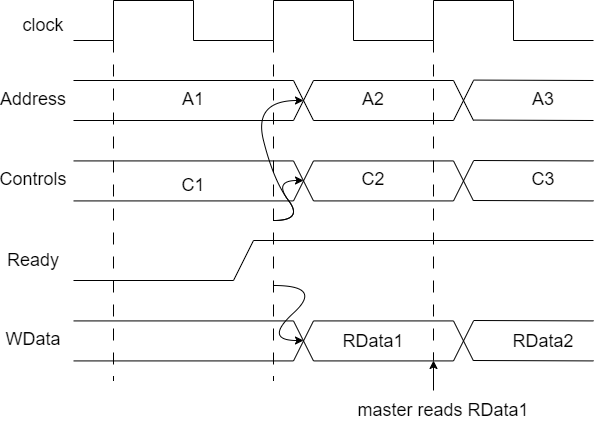

The diagram above was exported from draw.io. Its source (the exported page's mxGraphModel, read from the mxfile embedded in the PNG):
<mxGraphModel dx="1569" dy="640" grid="1" gridSize="10" guides="1" tooltips="1" connect="1" arrows="1" fold="1" page="1" pageScale="1" pageWidth="827" pageHeight="1169" math="0" shadow="0">
  <root>
    <mxCell id="0" />
    <mxCell id="1" parent="0" />
    <mxCell id="Of1cx2g4IZ7uRNnXO7n0-1" value="" style="endArrow=none;html=1;rounded=0;" edge="1" parent="1">
      <mxGeometry width="50" height="50" relative="1" as="geometry">
        <mxPoint x="120" y="160" as="sourcePoint" />
        <mxPoint x="160" y="160" as="targetPoint" />
      </mxGeometry>
    </mxCell>
    <mxCell id="Of1cx2g4IZ7uRNnXO7n0-2" value="" style="endArrow=none;html=1;rounded=0;" edge="1" parent="1">
      <mxGeometry width="50" height="50" relative="1" as="geometry">
        <mxPoint x="160" y="120" as="sourcePoint" />
        <mxPoint x="240" y="120" as="targetPoint" />
      </mxGeometry>
    </mxCell>
    <mxCell id="Of1cx2g4IZ7uRNnXO7n0-3" value="" style="endArrow=none;html=1;rounded=0;" edge="1" parent="1">
      <mxGeometry width="50" height="50" relative="1" as="geometry">
        <mxPoint x="240" y="160" as="sourcePoint" />
        <mxPoint x="320" y="160" as="targetPoint" />
      </mxGeometry>
    </mxCell>
    <mxCell id="Of1cx2g4IZ7uRNnXO7n0-4" value="" style="endArrow=none;html=1;rounded=0;" edge="1" parent="1">
      <mxGeometry width="50" height="50" relative="1" as="geometry">
        <mxPoint x="160" y="160" as="sourcePoint" />
        <mxPoint x="160" y="120" as="targetPoint" />
      </mxGeometry>
    </mxCell>
    <mxCell id="Of1cx2g4IZ7uRNnXO7n0-5" value="" style="endArrow=none;html=1;rounded=0;" edge="1" parent="1">
      <mxGeometry width="50" height="50" relative="1" as="geometry">
        <mxPoint x="240" y="160" as="sourcePoint" />
        <mxPoint x="240" y="120" as="targetPoint" />
      </mxGeometry>
    </mxCell>
    <mxCell id="Of1cx2g4IZ7uRNnXO7n0-6" value="" style="endArrow=none;html=1;rounded=0;" edge="1" parent="1">
      <mxGeometry width="50" height="50" relative="1" as="geometry">
        <mxPoint x="320" y="120" as="sourcePoint" />
        <mxPoint x="400" y="120" as="targetPoint" />
      </mxGeometry>
    </mxCell>
    <mxCell id="Of1cx2g4IZ7uRNnXO7n0-7" value="" style="endArrow=none;html=1;rounded=0;" edge="1" parent="1">
      <mxGeometry width="50" height="50" relative="1" as="geometry">
        <mxPoint x="400" y="160" as="sourcePoint" />
        <mxPoint x="480" y="160" as="targetPoint" />
      </mxGeometry>
    </mxCell>
    <mxCell id="Of1cx2g4IZ7uRNnXO7n0-8" value="" style="endArrow=none;html=1;rounded=0;" edge="1" parent="1">
      <mxGeometry width="50" height="50" relative="1" as="geometry">
        <mxPoint x="320" y="160" as="sourcePoint" />
        <mxPoint x="320" y="120" as="targetPoint" />
      </mxGeometry>
    </mxCell>
    <mxCell id="Of1cx2g4IZ7uRNnXO7n0-9" value="" style="endArrow=none;html=1;rounded=0;" edge="1" parent="1">
      <mxGeometry width="50" height="50" relative="1" as="geometry">
        <mxPoint x="400" y="160" as="sourcePoint" />
        <mxPoint x="400" y="120" as="targetPoint" />
      </mxGeometry>
    </mxCell>
    <mxCell id="Of1cx2g4IZ7uRNnXO7n0-10" value="" style="endArrow=none;html=1;rounded=0;" edge="1" parent="1">
      <mxGeometry width="50" height="50" relative="1" as="geometry">
        <mxPoint x="480" y="120" as="sourcePoint" />
        <mxPoint x="560" y="120" as="targetPoint" />
      </mxGeometry>
    </mxCell>
    <mxCell id="Of1cx2g4IZ7uRNnXO7n0-11" value="" style="endArrow=none;html=1;rounded=0;" edge="1" parent="1">
      <mxGeometry width="50" height="50" relative="1" as="geometry">
        <mxPoint x="560" y="160" as="sourcePoint" />
        <mxPoint x="640" y="160" as="targetPoint" />
      </mxGeometry>
    </mxCell>
    <mxCell id="Of1cx2g4IZ7uRNnXO7n0-12" value="" style="endArrow=none;html=1;rounded=0;" edge="1" parent="1">
      <mxGeometry width="50" height="50" relative="1" as="geometry">
        <mxPoint x="480" y="160" as="sourcePoint" />
        <mxPoint x="480" y="120" as="targetPoint" />
      </mxGeometry>
    </mxCell>
    <mxCell id="Of1cx2g4IZ7uRNnXO7n0-13" value="" style="endArrow=none;html=1;rounded=0;" edge="1" parent="1">
      <mxGeometry width="50" height="50" relative="1" as="geometry">
        <mxPoint x="560" y="160" as="sourcePoint" />
        <mxPoint x="560" y="120" as="targetPoint" />
      </mxGeometry>
    </mxCell>
    <mxCell id="Of1cx2g4IZ7uRNnXO7n0-14" value="&lt;font style=&quot;font-size: 18px;&quot;&gt;clock&lt;/font&gt;" style="text;strokeColor=none;align=center;fillColor=none;html=1;verticalAlign=middle;whiteSpace=wrap;rounded=0;" vertex="1" parent="1">
      <mxGeometry x="60" y="130" width="60" height="30" as="geometry" />
    </mxCell>
    <mxCell id="Of1cx2g4IZ7uRNnXO7n0-15" value="" style="endArrow=none;html=1;rounded=0;" edge="1" parent="1">
      <mxGeometry width="50" height="50" relative="1" as="geometry">
        <mxPoint x="340" y="200" as="sourcePoint" />
        <mxPoint x="120" y="200" as="targetPoint" />
      </mxGeometry>
    </mxCell>
    <mxCell id="Of1cx2g4IZ7uRNnXO7n0-16" value="&lt;font style=&quot;font-size: 18px;&quot;&gt;Address&lt;/font&gt;" style="text;strokeColor=none;align=center;fillColor=none;html=1;verticalAlign=middle;whiteSpace=wrap;rounded=0;" vertex="1" parent="1">
      <mxGeometry x="50" y="204" width="60" height="30" as="geometry" />
    </mxCell>
    <mxCell id="Of1cx2g4IZ7uRNnXO7n0-17" value="" style="endArrow=none;html=1;rounded=0;" edge="1" parent="1">
      <mxGeometry width="50" height="50" relative="1" as="geometry">
        <mxPoint x="340" y="240" as="sourcePoint" />
        <mxPoint x="120" y="240" as="targetPoint" />
      </mxGeometry>
    </mxCell>
    <mxCell id="Of1cx2g4IZ7uRNnXO7n0-18" value="" style="endArrow=none;html=1;rounded=0;" edge="1" parent="1">
      <mxGeometry width="50" height="50" relative="1" as="geometry">
        <mxPoint x="360" y="240" as="sourcePoint" />
        <mxPoint x="340" y="200" as="targetPoint" />
      </mxGeometry>
    </mxCell>
    <mxCell id="Of1cx2g4IZ7uRNnXO7n0-19" value="" style="endArrow=none;html=1;rounded=0;" edge="1" parent="1">
      <mxGeometry width="50" height="50" relative="1" as="geometry">
        <mxPoint x="360" y="200" as="sourcePoint" />
        <mxPoint x="340" y="240" as="targetPoint" />
      </mxGeometry>
    </mxCell>
    <mxCell id="Of1cx2g4IZ7uRNnXO7n0-20" value="" style="endArrow=none;html=1;rounded=0;" edge="1" parent="1">
      <mxGeometry width="50" height="50" relative="1" as="geometry">
        <mxPoint x="500" y="200" as="sourcePoint" />
        <mxPoint x="360" y="200" as="targetPoint" />
      </mxGeometry>
    </mxCell>
    <mxCell id="Of1cx2g4IZ7uRNnXO7n0-21" value="" style="endArrow=none;html=1;rounded=0;" edge="1" parent="1">
      <mxGeometry width="50" height="50" relative="1" as="geometry">
        <mxPoint x="500" y="240" as="sourcePoint" />
        <mxPoint x="360" y="240" as="targetPoint" />
      </mxGeometry>
    </mxCell>
    <mxCell id="Of1cx2g4IZ7uRNnXO7n0-22" value="" style="endArrow=none;html=1;rounded=0;" edge="1" parent="1">
      <mxGeometry width="50" height="50" relative="1" as="geometry">
        <mxPoint x="520" y="240" as="sourcePoint" />
        <mxPoint x="500" y="200" as="targetPoint" />
      </mxGeometry>
    </mxCell>
    <mxCell id="Of1cx2g4IZ7uRNnXO7n0-23" value="" style="endArrow=none;html=1;rounded=0;" edge="1" parent="1">
      <mxGeometry width="50" height="50" relative="1" as="geometry">
        <mxPoint x="520" y="200" as="sourcePoint" />
        <mxPoint x="500" y="240" as="targetPoint" />
      </mxGeometry>
    </mxCell>
    <mxCell id="Of1cx2g4IZ7uRNnXO7n0-24" value="" style="endArrow=none;html=1;rounded=0;" edge="1" parent="1">
      <mxGeometry width="50" height="50" relative="1" as="geometry">
        <mxPoint x="640" y="200" as="sourcePoint" />
        <mxPoint x="520" y="199.58" as="targetPoint" />
      </mxGeometry>
    </mxCell>
    <mxCell id="Of1cx2g4IZ7uRNnXO7n0-25" value="" style="endArrow=none;html=1;rounded=0;" edge="1" parent="1">
      <mxGeometry width="50" height="50" relative="1" as="geometry">
        <mxPoint x="640" y="240" as="sourcePoint" />
        <mxPoint x="520" y="239.58" as="targetPoint" />
      </mxGeometry>
    </mxCell>
    <mxCell id="Of1cx2g4IZ7uRNnXO7n0-26" value="" style="endArrow=none;html=1;rounded=0;" edge="1" parent="1">
      <mxGeometry width="50" height="50" relative="1" as="geometry">
        <mxPoint x="340" y="280.42" as="sourcePoint" />
        <mxPoint x="120" y="280.42" as="targetPoint" />
      </mxGeometry>
    </mxCell>
    <mxCell id="Of1cx2g4IZ7uRNnXO7n0-27" value="&lt;font style=&quot;font-size: 18px;&quot;&gt;Controls&lt;/font&gt;" style="text;strokeColor=none;align=center;fillColor=none;html=1;verticalAlign=middle;whiteSpace=wrap;rounded=0;" vertex="1" parent="1">
      <mxGeometry x="50" y="284.42" width="60" height="30" as="geometry" />
    </mxCell>
    <mxCell id="Of1cx2g4IZ7uRNnXO7n0-28" value="" style="endArrow=none;html=1;rounded=0;" edge="1" parent="1">
      <mxGeometry width="50" height="50" relative="1" as="geometry">
        <mxPoint x="340" y="320.42" as="sourcePoint" />
        <mxPoint x="120" y="320.42" as="targetPoint" />
      </mxGeometry>
    </mxCell>
    <mxCell id="Of1cx2g4IZ7uRNnXO7n0-29" value="" style="endArrow=none;html=1;rounded=0;" edge="1" parent="1">
      <mxGeometry width="50" height="50" relative="1" as="geometry">
        <mxPoint x="360" y="320.42" as="sourcePoint" />
        <mxPoint x="340" y="280.42" as="targetPoint" />
      </mxGeometry>
    </mxCell>
    <mxCell id="Of1cx2g4IZ7uRNnXO7n0-30" value="" style="endArrow=none;html=1;rounded=0;" edge="1" parent="1">
      <mxGeometry width="50" height="50" relative="1" as="geometry">
        <mxPoint x="360" y="280.42" as="sourcePoint" />
        <mxPoint x="340" y="320.42" as="targetPoint" />
      </mxGeometry>
    </mxCell>
    <mxCell id="Of1cx2g4IZ7uRNnXO7n0-31" value="" style="endArrow=none;html=1;rounded=0;" edge="1" parent="1">
      <mxGeometry width="50" height="50" relative="1" as="geometry">
        <mxPoint x="500" y="280.42" as="sourcePoint" />
        <mxPoint x="360" y="280.42" as="targetPoint" />
      </mxGeometry>
    </mxCell>
    <mxCell id="Of1cx2g4IZ7uRNnXO7n0-32" value="" style="endArrow=none;html=1;rounded=0;" edge="1" parent="1">
      <mxGeometry width="50" height="50" relative="1" as="geometry">
        <mxPoint x="500" y="320.42" as="sourcePoint" />
        <mxPoint x="360" y="320.42" as="targetPoint" />
      </mxGeometry>
    </mxCell>
    <mxCell id="Of1cx2g4IZ7uRNnXO7n0-33" value="" style="endArrow=none;html=1;rounded=0;" edge="1" parent="1">
      <mxGeometry width="50" height="50" relative="1" as="geometry">
        <mxPoint x="520" y="320.42" as="sourcePoint" />
        <mxPoint x="500" y="280.42" as="targetPoint" />
      </mxGeometry>
    </mxCell>
    <mxCell id="Of1cx2g4IZ7uRNnXO7n0-34" value="" style="endArrow=none;html=1;rounded=0;" edge="1" parent="1">
      <mxGeometry width="50" height="50" relative="1" as="geometry">
        <mxPoint x="520" y="280.42" as="sourcePoint" />
        <mxPoint x="500" y="320.42" as="targetPoint" />
      </mxGeometry>
    </mxCell>
    <mxCell id="Of1cx2g4IZ7uRNnXO7n0-35" value="" style="endArrow=none;html=1;rounded=0;" edge="1" parent="1">
      <mxGeometry width="50" height="50" relative="1" as="geometry">
        <mxPoint x="640" y="280.42" as="sourcePoint" />
        <mxPoint x="520" y="280" as="targetPoint" />
      </mxGeometry>
    </mxCell>
    <mxCell id="Of1cx2g4IZ7uRNnXO7n0-36" value="" style="endArrow=none;html=1;rounded=0;" edge="1" parent="1">
      <mxGeometry width="50" height="50" relative="1" as="geometry">
        <mxPoint x="640" y="320.42" as="sourcePoint" />
        <mxPoint x="520" y="320" as="targetPoint" />
      </mxGeometry>
    </mxCell>
    <mxCell id="Of1cx2g4IZ7uRNnXO7n0-37" value="" style="endArrow=none;html=1;rounded=0;" edge="1" parent="1">
      <mxGeometry width="50" height="50" relative="1" as="geometry">
        <mxPoint x="340" y="440.4200000000001" as="sourcePoint" />
        <mxPoint x="120" y="440.4200000000001" as="targetPoint" />
      </mxGeometry>
    </mxCell>
    <mxCell id="Of1cx2g4IZ7uRNnXO7n0-38" value="&lt;font style=&quot;font-size: 18px;&quot;&gt;WData&lt;/font&gt;" style="text;strokeColor=none;align=center;fillColor=none;html=1;verticalAlign=middle;whiteSpace=wrap;rounded=0;" vertex="1" parent="1">
      <mxGeometry x="50" y="444.4200000000001" width="60" height="30" as="geometry" />
    </mxCell>
    <mxCell id="Of1cx2g4IZ7uRNnXO7n0-39" value="" style="endArrow=none;html=1;rounded=0;" edge="1" parent="1">
      <mxGeometry width="50" height="50" relative="1" as="geometry">
        <mxPoint x="340" y="480.4200000000001" as="sourcePoint" />
        <mxPoint x="120" y="480.4200000000001" as="targetPoint" />
      </mxGeometry>
    </mxCell>
    <mxCell id="Of1cx2g4IZ7uRNnXO7n0-40" value="" style="endArrow=none;html=1;rounded=0;" edge="1" parent="1">
      <mxGeometry width="50" height="50" relative="1" as="geometry">
        <mxPoint x="360" y="480.4200000000001" as="sourcePoint" />
        <mxPoint x="340" y="440.4200000000001" as="targetPoint" />
      </mxGeometry>
    </mxCell>
    <mxCell id="Of1cx2g4IZ7uRNnXO7n0-41" value="" style="endArrow=none;html=1;rounded=0;" edge="1" parent="1">
      <mxGeometry width="50" height="50" relative="1" as="geometry">
        <mxPoint x="360" y="440.4200000000001" as="sourcePoint" />
        <mxPoint x="340" y="480.4200000000001" as="targetPoint" />
      </mxGeometry>
    </mxCell>
    <mxCell id="Of1cx2g4IZ7uRNnXO7n0-42" value="" style="endArrow=none;html=1;rounded=0;" edge="1" parent="1">
      <mxGeometry width="50" height="50" relative="1" as="geometry">
        <mxPoint x="500" y="440.4200000000001" as="sourcePoint" />
        <mxPoint x="360" y="440.4200000000001" as="targetPoint" />
      </mxGeometry>
    </mxCell>
    <mxCell id="Of1cx2g4IZ7uRNnXO7n0-43" value="" style="endArrow=none;html=1;rounded=0;" edge="1" parent="1">
      <mxGeometry width="50" height="50" relative="1" as="geometry">
        <mxPoint x="500" y="480.4200000000001" as="sourcePoint" />
        <mxPoint x="360" y="480.4200000000001" as="targetPoint" />
      </mxGeometry>
    </mxCell>
    <mxCell id="Of1cx2g4IZ7uRNnXO7n0-44" value="" style="endArrow=none;html=1;rounded=0;" edge="1" parent="1">
      <mxGeometry width="50" height="50" relative="1" as="geometry">
        <mxPoint x="520" y="480.4200000000001" as="sourcePoint" />
        <mxPoint x="500" y="440.4200000000001" as="targetPoint" />
      </mxGeometry>
    </mxCell>
    <mxCell id="Of1cx2g4IZ7uRNnXO7n0-45" value="" style="endArrow=none;html=1;rounded=0;" edge="1" parent="1">
      <mxGeometry width="50" height="50" relative="1" as="geometry">
        <mxPoint x="520" y="440.4200000000001" as="sourcePoint" />
        <mxPoint x="500" y="480.4200000000001" as="targetPoint" />
      </mxGeometry>
    </mxCell>
    <mxCell id="Of1cx2g4IZ7uRNnXO7n0-46" value="" style="endArrow=none;html=1;rounded=0;" edge="1" parent="1">
      <mxGeometry width="50" height="50" relative="1" as="geometry">
        <mxPoint x="640" y="440.4200000000001" as="sourcePoint" />
        <mxPoint x="520" y="440" as="targetPoint" />
      </mxGeometry>
    </mxCell>
    <mxCell id="Of1cx2g4IZ7uRNnXO7n0-47" value="" style="endArrow=none;html=1;rounded=0;" edge="1" parent="1">
      <mxGeometry width="50" height="50" relative="1" as="geometry">
        <mxPoint x="640" y="480.4200000000001" as="sourcePoint" />
        <mxPoint x="520" y="480" as="targetPoint" />
      </mxGeometry>
    </mxCell>
    <mxCell id="Of1cx2g4IZ7uRNnXO7n0-48" value="" style="endArrow=none;html=1;rounded=0;" edge="1" parent="1">
      <mxGeometry width="50" height="50" relative="1" as="geometry">
        <mxPoint x="280" y="400" as="sourcePoint" />
        <mxPoint x="120" y="400" as="targetPoint" />
      </mxGeometry>
    </mxCell>
    <mxCell id="Of1cx2g4IZ7uRNnXO7n0-49" value="" style="endArrow=none;html=1;rounded=0;" edge="1" parent="1">
      <mxGeometry width="50" height="50" relative="1" as="geometry">
        <mxPoint x="280" y="400" as="sourcePoint" />
        <mxPoint x="300" y="360" as="targetPoint" />
      </mxGeometry>
    </mxCell>
    <mxCell id="Of1cx2g4IZ7uRNnXO7n0-50" value="" style="endArrow=none;html=1;rounded=0;" edge="1" parent="1">
      <mxGeometry width="50" height="50" relative="1" as="geometry">
        <mxPoint x="640" y="360" as="sourcePoint" />
        <mxPoint x="300" y="360" as="targetPoint" />
      </mxGeometry>
    </mxCell>
    <mxCell id="Of1cx2g4IZ7uRNnXO7n0-51" value="" style="endArrow=none;html=1;rounded=0;dashed=1;dashPattern=12 12;" edge="1" parent="1">
      <mxGeometry width="50" height="50" relative="1" as="geometry">
        <mxPoint x="320" y="160" as="sourcePoint" />
        <mxPoint x="320" y="500" as="targetPoint" />
      </mxGeometry>
    </mxCell>
    <mxCell id="Of1cx2g4IZ7uRNnXO7n0-52" value="" style="endArrow=none;html=1;rounded=0;dashed=1;dashPattern=12 12;" edge="1" parent="1">
      <mxGeometry width="50" height="50" relative="1" as="geometry">
        <mxPoint x="160" y="160" as="sourcePoint" />
        <mxPoint x="160" y="500" as="targetPoint" />
      </mxGeometry>
    </mxCell>
    <mxCell id="Of1cx2g4IZ7uRNnXO7n0-53" value="" style="endArrow=none;html=1;rounded=0;dashed=1;dashPattern=12 12;" edge="1" parent="1">
      <mxGeometry width="50" height="50" relative="1" as="geometry">
        <mxPoint x="480" y="160" as="sourcePoint" />
        <mxPoint x="480" y="480" as="targetPoint" />
      </mxGeometry>
    </mxCell>
    <mxCell id="Of1cx2g4IZ7uRNnXO7n0-54" value="&lt;font style=&quot;font-size: 18px;&quot;&gt;Ready&lt;/font&gt;" style="text;strokeColor=none;align=center;fillColor=none;html=1;verticalAlign=middle;whiteSpace=wrap;rounded=0;" vertex="1" parent="1">
      <mxGeometry x="50" y="365" width="60" height="30" as="geometry" />
    </mxCell>
    <mxCell id="Of1cx2g4IZ7uRNnXO7n0-55" value="&lt;font style=&quot;font-size: 18px;&quot;&gt;A1&lt;/font&gt;" style="text;strokeColor=none;align=center;fillColor=none;html=1;verticalAlign=middle;whiteSpace=wrap;rounded=0;" vertex="1" parent="1">
      <mxGeometry x="210" y="204" width="60" height="30" as="geometry" />
    </mxCell>
    <mxCell id="Of1cx2g4IZ7uRNnXO7n0-56" value="&lt;font style=&quot;font-size: 18px;&quot;&gt;C1&lt;/font&gt;" style="text;strokeColor=none;align=center;fillColor=none;html=1;verticalAlign=middle;whiteSpace=wrap;rounded=0;" vertex="1" parent="1">
      <mxGeometry x="210" y="290" width="60" height="30" as="geometry" />
    </mxCell>
    <mxCell id="Of1cx2g4IZ7uRNnXO7n0-57" value="&lt;font style=&quot;font-size: 18px;&quot;&gt;A2&lt;/font&gt;" style="text;strokeColor=none;align=center;fillColor=none;html=1;verticalAlign=middle;whiteSpace=wrap;rounded=0;" vertex="1" parent="1">
      <mxGeometry x="390" y="204" width="60" height="30" as="geometry" />
    </mxCell>
    <mxCell id="Of1cx2g4IZ7uRNnXO7n0-58" value="&lt;font style=&quot;font-size: 18px;&quot;&gt;C2&lt;/font&gt;" style="text;strokeColor=none;align=center;fillColor=none;html=1;verticalAlign=middle;whiteSpace=wrap;rounded=0;" vertex="1" parent="1">
      <mxGeometry x="390" y="284.42" width="60" height="30" as="geometry" />
    </mxCell>
    <mxCell id="Of1cx2g4IZ7uRNnXO7n0-59" value="&lt;font style=&quot;font-size: 18px;&quot;&gt;RData1&lt;/font&gt;" style="text;strokeColor=none;align=center;fillColor=none;html=1;verticalAlign=middle;whiteSpace=wrap;rounded=0;" vertex="1" parent="1">
      <mxGeometry x="390" y="446" width="60" height="30" as="geometry" />
    </mxCell>
    <mxCell id="Of1cx2g4IZ7uRNnXO7n0-60" value="&lt;font style=&quot;font-size: 18px;&quot;&gt;RData2&lt;/font&gt;" style="text;strokeColor=none;align=center;fillColor=none;html=1;verticalAlign=middle;whiteSpace=wrap;rounded=0;" vertex="1" parent="1">
      <mxGeometry x="560" y="446" width="60" height="30" as="geometry" />
    </mxCell>
    <mxCell id="Of1cx2g4IZ7uRNnXO7n0-61" value="&lt;font style=&quot;font-size: 18px;&quot;&gt;C3&lt;/font&gt;" style="text;strokeColor=none;align=center;fillColor=none;html=1;verticalAlign=middle;whiteSpace=wrap;rounded=0;" vertex="1" parent="1">
      <mxGeometry x="560" y="284.42" width="60" height="30" as="geometry" />
    </mxCell>
    <mxCell id="Of1cx2g4IZ7uRNnXO7n0-62" value="&lt;font style=&quot;font-size: 18px;&quot;&gt;A3&lt;/font&gt;" style="text;strokeColor=none;align=center;fillColor=none;html=1;verticalAlign=middle;whiteSpace=wrap;rounded=0;" vertex="1" parent="1">
      <mxGeometry x="560" y="204" width="60" height="30" as="geometry" />
    </mxCell>
    <mxCell id="Of1cx2g4IZ7uRNnXO7n0-63" value="" style="endArrow=classic;html=1;rounded=0;" edge="1" parent="1">
      <mxGeometry width="50" height="50" relative="1" as="geometry">
        <mxPoint x="480" y="510" as="sourcePoint" />
        <mxPoint x="480" y="480" as="targetPoint" />
      </mxGeometry>
    </mxCell>
    <mxCell id="Of1cx2g4IZ7uRNnXO7n0-64" value="&lt;font style=&quot;font-size: 18px;&quot;&gt;master reads RData1&lt;/font&gt;" style="text;strokeColor=none;align=center;fillColor=none;html=1;verticalAlign=middle;whiteSpace=wrap;rounded=0;" vertex="1" parent="1">
      <mxGeometry x="390" y="520" width="200" height="20" as="geometry" />
    </mxCell>
    <mxCell id="Of1cx2g4IZ7uRNnXO7n0-71" value="" style="curved=1;endArrow=classic;html=1;rounded=0;" edge="1" parent="1">
      <mxGeometry width="50" height="50" relative="1" as="geometry">
        <mxPoint x="320" y="340" as="sourcePoint" />
        <mxPoint x="350" y="300" as="targetPoint" />
        <Array as="points">
          <mxPoint x="350" y="340" />
          <mxPoint x="320" y="300" />
        </Array>
      </mxGeometry>
    </mxCell>
    <mxCell id="Of1cx2g4IZ7uRNnXO7n0-72" value="" style="curved=1;endArrow=classic;html=1;rounded=0;" edge="1" parent="1">
      <mxGeometry width="50" height="50" relative="1" as="geometry">
        <mxPoint x="320" y="340" as="sourcePoint" />
        <mxPoint x="350" y="220" as="targetPoint" />
        <Array as="points">
          <mxPoint x="350" y="340" />
          <mxPoint x="320" y="300" />
          <mxPoint x="300" y="220" />
        </Array>
      </mxGeometry>
    </mxCell>
    <mxCell id="Of1cx2g4IZ7uRNnXO7n0-73" value="" style="curved=1;endArrow=classic;html=1;rounded=0;" edge="1" parent="1">
      <mxGeometry width="50" height="50" relative="1" as="geometry">
        <mxPoint x="320" y="405" as="sourcePoint" />
        <mxPoint x="350" y="460" as="targetPoint" />
        <Array as="points">
          <mxPoint x="370" y="405" />
          <mxPoint x="310" y="460" />
        </Array>
      </mxGeometry>
    </mxCell>
  </root>
</mxGraphModel>